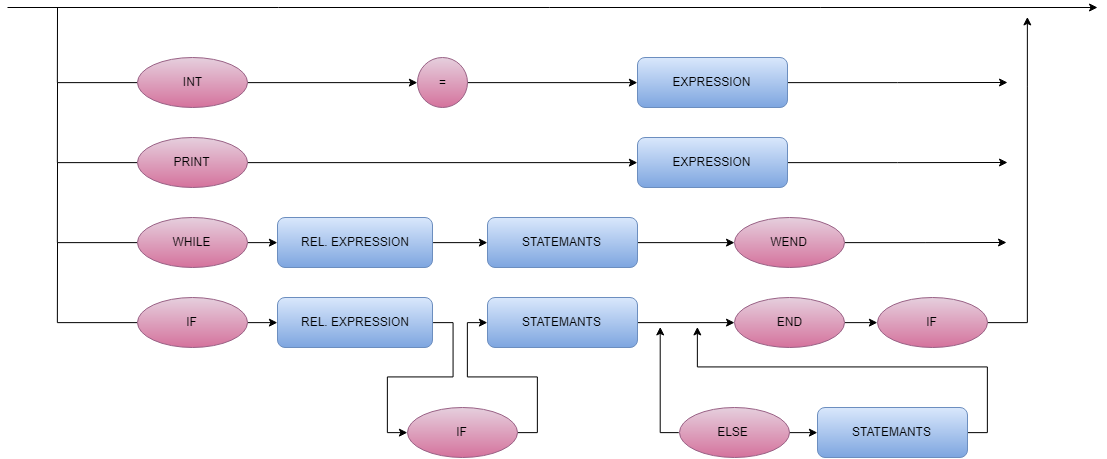

The diagram above was exported from draw.io. Its source (the exported page's mxGraphModel, read from the mxfile embedded in the PNG):
<mxGraphModel dx="373" dy="-548" grid="1" gridSize="10" guides="1" tooltips="1" connect="1" arrows="1" fold="1" page="1" pageScale="1" pageWidth="827" pageHeight="1169" math="0" shadow="0">
  <root>
    <mxCell id="0" />
    <mxCell id="1" parent="0" />
    <mxCell id="rhN3OX4C_rZxSLZLlUXE-190" style="edgeStyle=orthogonalEdgeStyle;rounded=0;orthogonalLoop=1;jettySize=auto;html=1;exitX=1;exitY=0.5;exitDx=0;exitDy=0;" edge="1" parent="1" source="rhN3OX4C_rZxSLZLlUXE-191">
      <mxGeometry relative="1" as="geometry">
        <mxPoint x="1870" y="1655" as="targetPoint" />
      </mxGeometry>
    </mxCell>
    <mxCell id="rhN3OX4C_rZxSLZLlUXE-191" value="EXPRESSION" style="rounded=1;whiteSpace=wrap;html=1;gradientColor=#7ea6e0;fillColor=#dae8fc;strokeColor=#6c8ebf;" vertex="1" parent="1">
      <mxGeometry x="1500" y="1630" width="150" height="50" as="geometry" />
    </mxCell>
    <mxCell id="rhN3OX4C_rZxSLZLlUXE-192" style="edgeStyle=orthogonalEdgeStyle;rounded=0;orthogonalLoop=1;jettySize=auto;html=1;exitX=1;exitY=0.5;exitDx=0;exitDy=0;entryX=0;entryY=0.5;entryDx=0;entryDy=0;" edge="1" parent="1" source="rhN3OX4C_rZxSLZLlUXE-193" target="rhN3OX4C_rZxSLZLlUXE-195">
      <mxGeometry relative="1" as="geometry" />
    </mxCell>
    <mxCell id="rhN3OX4C_rZxSLZLlUXE-228" style="edgeStyle=orthogonalEdgeStyle;rounded=0;orthogonalLoop=1;jettySize=auto;html=1;exitX=0;exitY=0.5;exitDx=0;exitDy=0;endArrow=none;endFill=0;" edge="1" parent="1" source="rhN3OX4C_rZxSLZLlUXE-193">
      <mxGeometry relative="1" as="geometry">
        <mxPoint x="920" y="1580" as="targetPoint" />
      </mxGeometry>
    </mxCell>
    <mxCell id="rhN3OX4C_rZxSLZLlUXE-193" value="INT" style="ellipse;whiteSpace=wrap;html=1;fillColor=#e6d0de;strokeColor=#996185;gradientColor=#d5739d;" vertex="1" parent="1">
      <mxGeometry x="1000" y="1630" width="110" height="50" as="geometry" />
    </mxCell>
    <mxCell id="rhN3OX4C_rZxSLZLlUXE-194" style="edgeStyle=orthogonalEdgeStyle;rounded=0;orthogonalLoop=1;jettySize=auto;html=1;exitX=1;exitY=0.5;exitDx=0;exitDy=0;entryX=0;entryY=0.5;entryDx=0;entryDy=0;" edge="1" parent="1" source="rhN3OX4C_rZxSLZLlUXE-195" target="rhN3OX4C_rZxSLZLlUXE-191">
      <mxGeometry relative="1" as="geometry" />
    </mxCell>
    <mxCell id="rhN3OX4C_rZxSLZLlUXE-195" value="=" style="ellipse;whiteSpace=wrap;html=1;aspect=fixed;gradientColor=#d5739d;fillColor=#e6d0de;strokeColor=#996185;" vertex="1" parent="1">
      <mxGeometry x="1280" y="1630" width="50" height="50" as="geometry" />
    </mxCell>
    <mxCell id="rhN3OX4C_rZxSLZLlUXE-196" style="edgeStyle=orthogonalEdgeStyle;rounded=0;orthogonalLoop=1;jettySize=auto;html=1;exitX=1;exitY=0.5;exitDx=0;exitDy=0;" edge="1" parent="1" source="rhN3OX4C_rZxSLZLlUXE-197">
      <mxGeometry relative="1" as="geometry">
        <mxPoint x="1870" y="1735" as="targetPoint" />
      </mxGeometry>
    </mxCell>
    <mxCell id="rhN3OX4C_rZxSLZLlUXE-197" value="EXPRESSION" style="rounded=1;whiteSpace=wrap;html=1;gradientColor=#7ea6e0;fillColor=#dae8fc;strokeColor=#6c8ebf;" vertex="1" parent="1">
      <mxGeometry x="1500" y="1710" width="150" height="50" as="geometry" />
    </mxCell>
    <mxCell id="rhN3OX4C_rZxSLZLlUXE-198" style="edgeStyle=orthogonalEdgeStyle;rounded=0;orthogonalLoop=1;jettySize=auto;html=1;exitX=1;exitY=0.5;exitDx=0;exitDy=0;entryX=0;entryY=0.5;entryDx=0;entryDy=0;" edge="1" parent="1" source="rhN3OX4C_rZxSLZLlUXE-199" target="rhN3OX4C_rZxSLZLlUXE-211">
      <mxGeometry relative="1" as="geometry" />
    </mxCell>
    <mxCell id="rhN3OX4C_rZxSLZLlUXE-199" value="REL. EXPRESSION" style="rounded=1;whiteSpace=wrap;html=1;gradientColor=#7ea6e0;fillColor=#dae8fc;strokeColor=#6c8ebf;" vertex="1" parent="1">
      <mxGeometry x="1140" y="1790" width="155" height="50" as="geometry" />
    </mxCell>
    <mxCell id="rhN3OX4C_rZxSLZLlUXE-200" style="edgeStyle=orthogonalEdgeStyle;rounded=0;orthogonalLoop=1;jettySize=auto;html=1;exitX=1;exitY=0.5;exitDx=0;exitDy=0;entryX=0;entryY=0.5;entryDx=0;entryDy=0;" edge="1" parent="1" source="rhN3OX4C_rZxSLZLlUXE-201" target="rhN3OX4C_rZxSLZLlUXE-220">
      <mxGeometry relative="1" as="geometry">
        <mxPoint x="1320" y="1995" as="targetPoint" />
      </mxGeometry>
    </mxCell>
    <mxCell id="rhN3OX4C_rZxSLZLlUXE-201" value="REL. EXPRESSION" style="rounded=1;whiteSpace=wrap;html=1;gradientColor=#7ea6e0;fillColor=#dae8fc;strokeColor=#6c8ebf;" vertex="1" parent="1">
      <mxGeometry x="1140" y="1870" width="155" height="50" as="geometry" />
    </mxCell>
    <mxCell id="rhN3OX4C_rZxSLZLlUXE-202" style="edgeStyle=orthogonalEdgeStyle;rounded=0;orthogonalLoop=1;jettySize=auto;html=1;exitX=1;exitY=0.5;exitDx=0;exitDy=0;entryX=0;entryY=0.5;entryDx=0;entryDy=0;" edge="1" parent="1" source="rhN3OX4C_rZxSLZLlUXE-203" target="rhN3OX4C_rZxSLZLlUXE-197">
      <mxGeometry relative="1" as="geometry" />
    </mxCell>
    <mxCell id="rhN3OX4C_rZxSLZLlUXE-229" style="edgeStyle=orthogonalEdgeStyle;rounded=0;orthogonalLoop=1;jettySize=auto;html=1;exitX=0;exitY=0.5;exitDx=0;exitDy=0;endArrow=none;endFill=0;" edge="1" parent="1" source="rhN3OX4C_rZxSLZLlUXE-203">
      <mxGeometry relative="1" as="geometry">
        <mxPoint x="920" y="1655" as="targetPoint" />
      </mxGeometry>
    </mxCell>
    <mxCell id="rhN3OX4C_rZxSLZLlUXE-203" value="PRINT" style="ellipse;whiteSpace=wrap;html=1;gradientColor=#d5739d;fillColor=#e6d0de;strokeColor=#996185;" vertex="1" parent="1">
      <mxGeometry x="1000" y="1710" width="110" height="50" as="geometry" />
    </mxCell>
    <mxCell id="rhN3OX4C_rZxSLZLlUXE-204" style="edgeStyle=orthogonalEdgeStyle;rounded=0;orthogonalLoop=1;jettySize=auto;html=1;exitX=1;exitY=0.5;exitDx=0;exitDy=0;entryX=0;entryY=0.5;entryDx=0;entryDy=0;" edge="1" parent="1" source="rhN3OX4C_rZxSLZLlUXE-205" target="rhN3OX4C_rZxSLZLlUXE-199">
      <mxGeometry relative="1" as="geometry" />
    </mxCell>
    <mxCell id="rhN3OX4C_rZxSLZLlUXE-230" style="edgeStyle=orthogonalEdgeStyle;rounded=0;orthogonalLoop=1;jettySize=auto;html=1;exitX=0;exitY=0.5;exitDx=0;exitDy=0;endArrow=none;endFill=0;" edge="1" parent="1" source="rhN3OX4C_rZxSLZLlUXE-205">
      <mxGeometry relative="1" as="geometry">
        <mxPoint x="920" y="1735" as="targetPoint" />
      </mxGeometry>
    </mxCell>
    <mxCell id="rhN3OX4C_rZxSLZLlUXE-205" value="WHILE" style="ellipse;whiteSpace=wrap;html=1;gradientColor=#d5739d;fillColor=#e6d0de;strokeColor=#996185;" vertex="1" parent="1">
      <mxGeometry x="1000" y="1790" width="110" height="50" as="geometry" />
    </mxCell>
    <mxCell id="rhN3OX4C_rZxSLZLlUXE-206" style="edgeStyle=orthogonalEdgeStyle;rounded=0;orthogonalLoop=1;jettySize=auto;html=1;exitX=1;exitY=0.5;exitDx=0;exitDy=0;entryX=0;entryY=0.5;entryDx=0;entryDy=0;" edge="1" parent="1" source="rhN3OX4C_rZxSLZLlUXE-207" target="rhN3OX4C_rZxSLZLlUXE-201">
      <mxGeometry relative="1" as="geometry" />
    </mxCell>
    <mxCell id="rhN3OX4C_rZxSLZLlUXE-231" style="edgeStyle=orthogonalEdgeStyle;rounded=0;orthogonalLoop=1;jettySize=auto;html=1;exitX=0;exitY=0.5;exitDx=0;exitDy=0;endArrow=none;endFill=0;" edge="1" parent="1" source="rhN3OX4C_rZxSLZLlUXE-207">
      <mxGeometry relative="1" as="geometry">
        <mxPoint x="920" y="1815" as="targetPoint" />
      </mxGeometry>
    </mxCell>
    <mxCell id="rhN3OX4C_rZxSLZLlUXE-207" value="IF" style="ellipse;whiteSpace=wrap;html=1;gradientColor=#d5739d;fillColor=#e6d0de;strokeColor=#996185;" vertex="1" parent="1">
      <mxGeometry x="1000" y="1870" width="110" height="50" as="geometry" />
    </mxCell>
    <mxCell id="rhN3OX4C_rZxSLZLlUXE-208" style="edgeStyle=orthogonalEdgeStyle;rounded=0;orthogonalLoop=1;jettySize=auto;html=1;exitX=1;exitY=0.5;exitDx=0;exitDy=0;entryX=0;entryY=0.5;entryDx=0;entryDy=0;" edge="1" parent="1" source="rhN3OX4C_rZxSLZLlUXE-209" target="rhN3OX4C_rZxSLZLlUXE-222">
      <mxGeometry relative="1" as="geometry">
        <mxPoint x="1650" y="1895" as="targetPoint" />
      </mxGeometry>
    </mxCell>
    <mxCell id="rhN3OX4C_rZxSLZLlUXE-209" value="STATEMANTS" style="rounded=1;whiteSpace=wrap;html=1;gradientColor=#7ea6e0;fillColor=#dae8fc;strokeColor=#6c8ebf;" vertex="1" parent="1">
      <mxGeometry x="1350" y="1870" width="150" height="50" as="geometry" />
    </mxCell>
    <mxCell id="rhN3OX4C_rZxSLZLlUXE-210" style="edgeStyle=orthogonalEdgeStyle;rounded=0;orthogonalLoop=1;jettySize=auto;html=1;exitX=1;exitY=0.5;exitDx=0;exitDy=0;entryX=0;entryY=0.5;entryDx=0;entryDy=0;" edge="1" parent="1" source="rhN3OX4C_rZxSLZLlUXE-211" target="rhN3OX4C_rZxSLZLlUXE-223">
      <mxGeometry relative="1" as="geometry">
        <mxPoint x="1620" y="1815" as="targetPoint" />
      </mxGeometry>
    </mxCell>
    <mxCell id="rhN3OX4C_rZxSLZLlUXE-211" value="STATEMANTS" style="rounded=1;whiteSpace=wrap;html=1;gradientColor=#7ea6e0;fillColor=#dae8fc;strokeColor=#6c8ebf;" vertex="1" parent="1">
      <mxGeometry x="1350" y="1790" width="150" height="50" as="geometry" />
    </mxCell>
    <mxCell id="rhN3OX4C_rZxSLZLlUXE-212" style="edgeStyle=orthogonalEdgeStyle;rounded=0;orthogonalLoop=1;jettySize=auto;html=1;exitX=1;exitY=0.5;exitDx=0;exitDy=0;" edge="1" parent="1" source="rhN3OX4C_rZxSLZLlUXE-223">
      <mxGeometry relative="1" as="geometry">
        <mxPoint x="1869" y="1815" as="targetPoint" />
        <mxPoint x="1780" y="1815" as="sourcePoint" />
      </mxGeometry>
    </mxCell>
    <mxCell id="rhN3OX4C_rZxSLZLlUXE-213" style="edgeStyle=orthogonalEdgeStyle;rounded=0;orthogonalLoop=1;jettySize=auto;html=1;exitX=1;exitY=0.5;exitDx=0;exitDy=0;entryX=0;entryY=0.5;entryDx=0;entryDy=0;" edge="1" parent="1" source="rhN3OX4C_rZxSLZLlUXE-222" target="rhN3OX4C_rZxSLZLlUXE-224">
      <mxGeometry relative="1" as="geometry">
        <mxPoint x="1810" y="1895" as="sourcePoint" />
        <mxPoint x="1850" y="1895" as="targetPoint" />
      </mxGeometry>
    </mxCell>
    <mxCell id="rhN3OX4C_rZxSLZLlUXE-214" style="edgeStyle=orthogonalEdgeStyle;rounded=0;orthogonalLoop=1;jettySize=auto;html=1;exitX=1;exitY=0.5;exitDx=0;exitDy=0;" edge="1" parent="1" source="rhN3OX4C_rZxSLZLlUXE-224">
      <mxGeometry relative="1" as="geometry">
        <mxPoint x="1890" y="1589" as="targetPoint" />
        <mxPoint x="2010" y="1895" as="sourcePoint" />
        <Array as="points">
          <mxPoint x="1890" y="1895" />
          <mxPoint x="1890" y="1660" />
        </Array>
      </mxGeometry>
    </mxCell>
    <mxCell id="rhN3OX4C_rZxSLZLlUXE-215" style="edgeStyle=orthogonalEdgeStyle;rounded=0;orthogonalLoop=1;jettySize=auto;html=1;exitX=1;exitY=0.5;exitDx=0;exitDy=0;entryX=0;entryY=0.5;entryDx=0;entryDy=0;" edge="1" parent="1" source="rhN3OX4C_rZxSLZLlUXE-221" target="rhN3OX4C_rZxSLZLlUXE-218">
      <mxGeometry relative="1" as="geometry">
        <mxPoint x="1780" y="2005" as="sourcePoint" />
      </mxGeometry>
    </mxCell>
    <mxCell id="rhN3OX4C_rZxSLZLlUXE-216" style="edgeStyle=orthogonalEdgeStyle;rounded=0;orthogonalLoop=1;jettySize=auto;html=1;exitX=0;exitY=0.5;exitDx=0;exitDy=0;" edge="1" parent="1" source="rhN3OX4C_rZxSLZLlUXE-221">
      <mxGeometry relative="1" as="geometry">
        <mxPoint x="1522" y="1900" as="targetPoint" />
        <mxPoint x="1620" y="2005" as="sourcePoint" />
        <Array as="points">
          <mxPoint x="1522" y="2005" />
          <mxPoint x="1522" y="1900" />
        </Array>
      </mxGeometry>
    </mxCell>
    <mxCell id="rhN3OX4C_rZxSLZLlUXE-217" style="edgeStyle=orthogonalEdgeStyle;rounded=0;orthogonalLoop=1;jettySize=auto;html=1;exitX=1;exitY=0.5;exitDx=0;exitDy=0;" edge="1" parent="1" source="rhN3OX4C_rZxSLZLlUXE-218">
      <mxGeometry relative="1" as="geometry">
        <mxPoint x="1560" y="1900" as="targetPoint" />
        <Array as="points">
          <mxPoint x="1850" y="2005" />
          <mxPoint x="1850" y="1940" />
          <mxPoint x="1560" y="1940" />
          <mxPoint x="1560" y="1900" />
        </Array>
      </mxGeometry>
    </mxCell>
    <mxCell id="rhN3OX4C_rZxSLZLlUXE-218" value="STATEMANTS" style="rounded=1;whiteSpace=wrap;html=1;gradientColor=#7ea6e0;fillColor=#dae8fc;strokeColor=#6c8ebf;" vertex="1" parent="1">
      <mxGeometry x="1680" y="1980" width="150" height="50" as="geometry" />
    </mxCell>
    <mxCell id="rhN3OX4C_rZxSLZLlUXE-219" style="edgeStyle=orthogonalEdgeStyle;rounded=0;orthogonalLoop=1;jettySize=auto;html=1;exitX=1;exitY=0.5;exitDx=0;exitDy=0;entryX=0;entryY=0.5;entryDx=0;entryDy=0;" edge="1" parent="1" source="rhN3OX4C_rZxSLZLlUXE-220" target="rhN3OX4C_rZxSLZLlUXE-209">
      <mxGeometry relative="1" as="geometry">
        <mxPoint x="1480" y="1995" as="sourcePoint" />
      </mxGeometry>
    </mxCell>
    <mxCell id="rhN3OX4C_rZxSLZLlUXE-220" value="IF" style="ellipse;whiteSpace=wrap;html=1;gradientColor=#d5739d;fillColor=#e6d0de;strokeColor=#996185;" vertex="1" parent="1">
      <mxGeometry x="1270" y="1980" width="110" height="50" as="geometry" />
    </mxCell>
    <mxCell id="rhN3OX4C_rZxSLZLlUXE-221" value="ELSE" style="ellipse;whiteSpace=wrap;html=1;gradientColor=#d5739d;fillColor=#e6d0de;strokeColor=#996185;" vertex="1" parent="1">
      <mxGeometry x="1541.5" y="1980" width="110" height="50" as="geometry" />
    </mxCell>
    <mxCell id="rhN3OX4C_rZxSLZLlUXE-222" value="END" style="ellipse;whiteSpace=wrap;html=1;gradientColor=#d5739d;fillColor=#e6d0de;strokeColor=#996185;" vertex="1" parent="1">
      <mxGeometry x="1597" y="1870" width="110" height="50" as="geometry" />
    </mxCell>
    <mxCell id="rhN3OX4C_rZxSLZLlUXE-223" value="WEND" style="ellipse;whiteSpace=wrap;html=1;gradientColor=#d5739d;fillColor=#e6d0de;strokeColor=#996185;" vertex="1" parent="1">
      <mxGeometry x="1597" y="1790" width="110" height="50" as="geometry" />
    </mxCell>
    <mxCell id="rhN3OX4C_rZxSLZLlUXE-224" value="IF" style="ellipse;whiteSpace=wrap;html=1;gradientColor=#d5739d;fillColor=#e6d0de;strokeColor=#996185;" vertex="1" parent="1">
      <mxGeometry x="1740" y="1870" width="110" height="50" as="geometry" />
    </mxCell>
    <mxCell id="rhN3OX4C_rZxSLZLlUXE-232" value="" style="endArrow=classic;html=1;" edge="1" parent="1">
      <mxGeometry width="50" height="50" relative="1" as="geometry">
        <mxPoint x="870" y="1580" as="sourcePoint" />
        <mxPoint x="1960" y="1580" as="targetPoint" />
      </mxGeometry>
    </mxCell>
  </root>
</mxGraphModel>